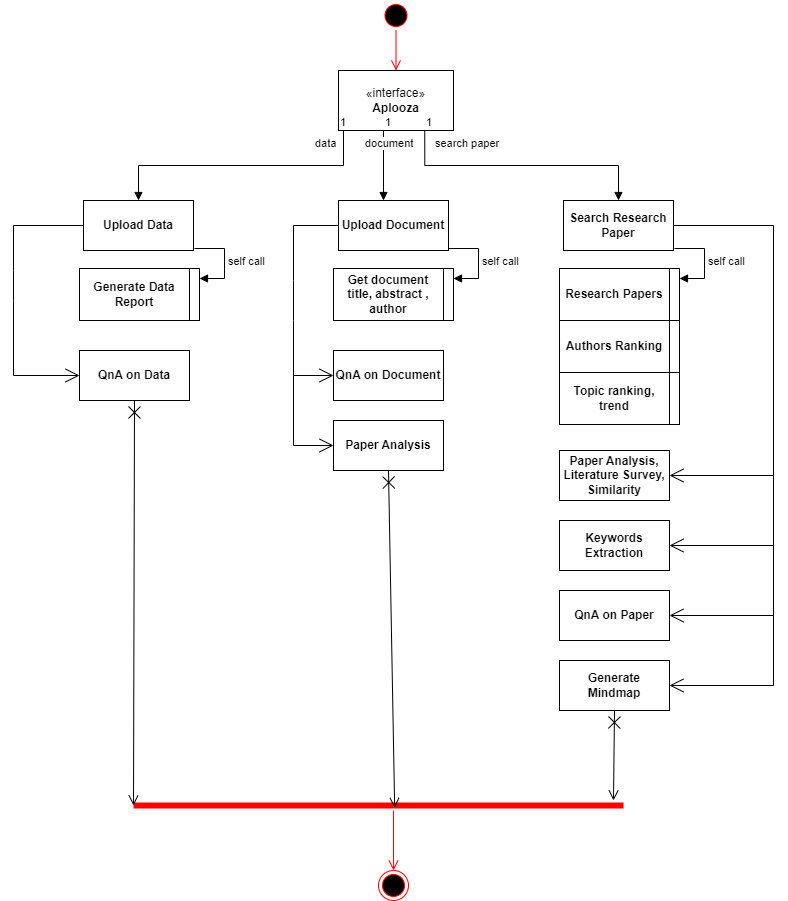

The diagram above was exported from draw.io. Its source (the exported page's mxGraphModel, read from the mxfile embedded in the PNG):
<mxGraphModel dx="2261" dy="1974" grid="1" gridSize="10" guides="1" tooltips="1" connect="1" arrows="1" fold="1" page="1" pageScale="1" pageWidth="850" pageHeight="1100" math="0" shadow="0">
  <root>
    <mxCell id="0" />
    <mxCell id="1" parent="0" />
    <mxCell id="3Y0jl0gOkeBwfPf1no-n-13" value="«interface»&lt;br&gt;&lt;b&gt;Aplooza&lt;/b&gt;" style="html=1;whiteSpace=wrap;" vertex="1" parent="1">
      <mxGeometry x="315" y="30" width="115" height="60" as="geometry" />
    </mxCell>
    <mxCell id="3Y0jl0gOkeBwfPf1no-n-14" value="&lt;b&gt;Upload Data&lt;/b&gt;" style="html=1;whiteSpace=wrap;" vertex="1" parent="1">
      <mxGeometry x="60" y="160" width="110" height="50" as="geometry" />
    </mxCell>
    <mxCell id="3Y0jl0gOkeBwfPf1no-n-15" value="&lt;b&gt;Upload Document&lt;/b&gt;" style="html=1;whiteSpace=wrap;" vertex="1" parent="1">
      <mxGeometry x="315" y="160" width="110" height="50" as="geometry" />
    </mxCell>
    <mxCell id="3Y0jl0gOkeBwfPf1no-n-16" value="&lt;b&gt;Search Research Paper&lt;/b&gt;" style="html=1;whiteSpace=wrap;" vertex="1" parent="1">
      <mxGeometry x="540" y="160" width="110" height="50" as="geometry" />
    </mxCell>
    <mxCell id="3Y0jl0gOkeBwfPf1no-n-17" value="" style="ellipse;html=1;shape=startState;fillColor=#000000;strokeColor=#ff0000;" vertex="1" parent="1">
      <mxGeometry x="357.5" y="-40" width="30" height="30" as="geometry" />
    </mxCell>
    <mxCell id="3Y0jl0gOkeBwfPf1no-n-18" value="" style="edgeStyle=orthogonalEdgeStyle;html=1;verticalAlign=bottom;endArrow=open;endSize=8;strokeColor=#ff0000;rounded=0;entryX=0.5;entryY=0;entryDx=0;entryDy=0;" edge="1" source="3Y0jl0gOkeBwfPf1no-n-17" parent="1" target="3Y0jl0gOkeBwfPf1no-n-13">
      <mxGeometry relative="1" as="geometry">
        <mxPoint x="375" y="40" as="targetPoint" />
      </mxGeometry>
    </mxCell>
    <mxCell id="3Y0jl0gOkeBwfPf1no-n-19" value="&lt;b&gt;Generate Data Report&lt;/b&gt;" style="html=1;whiteSpace=wrap;" vertex="1" parent="1">
      <mxGeometry x="56" y="228" width="110" height="52" as="geometry" />
    </mxCell>
    <mxCell id="3Y0jl0gOkeBwfPf1no-n-20" value="&lt;b&gt;QnA on Data&lt;/b&gt;" style="html=1;whiteSpace=wrap;" vertex="1" parent="1">
      <mxGeometry x="56" y="310" width="110" height="50" as="geometry" />
    </mxCell>
    <mxCell id="3Y0jl0gOkeBwfPf1no-n-21" value="data" style="endArrow=block;endFill=1;html=1;edgeStyle=orthogonalEdgeStyle;align=left;verticalAlign=top;rounded=0;exitX=0;exitY=1;exitDx=0;exitDy=0;entryX=0.5;entryY=0;entryDx=0;entryDy=0;" edge="1" parent="1" source="3Y0jl0gOkeBwfPf1no-n-13" target="3Y0jl0gOkeBwfPf1no-n-14">
      <mxGeometry x="-1" y="-25" relative="1" as="geometry">
        <mxPoint x="580" y="310" as="sourcePoint" />
        <mxPoint x="740" y="310" as="targetPoint" />
        <Array as="points">
          <mxPoint x="320" y="90" />
          <mxPoint x="320" y="125" />
          <mxPoint x="115" y="125" />
        </Array>
        <mxPoint x="-25" y="-25" as="offset" />
      </mxGeometry>
    </mxCell>
    <mxCell id="3Y0jl0gOkeBwfPf1no-n-22" value="1" style="edgeLabel;resizable=0;html=1;align=left;verticalAlign=bottom;" connectable="0" vertex="1" parent="3Y0jl0gOkeBwfPf1no-n-21">
      <mxGeometry x="-1" relative="1" as="geometry" />
    </mxCell>
    <mxCell id="3Y0jl0gOkeBwfPf1no-n-23" value="document" style="endArrow=block;endFill=1;html=1;edgeStyle=orthogonalEdgeStyle;align=left;verticalAlign=top;rounded=0;exitX=0.5;exitY=1;exitDx=0;exitDy=0;" edge="1" parent="1">
      <mxGeometry x="-1" y="-20" relative="1" as="geometry">
        <mxPoint x="360" y="90.00000000000023" as="sourcePoint" />
        <mxPoint x="360" y="160" as="targetPoint" />
        <mxPoint as="offset" />
      </mxGeometry>
    </mxCell>
    <mxCell id="3Y0jl0gOkeBwfPf1no-n-24" value="1" style="edgeLabel;resizable=0;html=1;align=left;verticalAlign=bottom;" connectable="0" vertex="1" parent="3Y0jl0gOkeBwfPf1no-n-23">
      <mxGeometry x="-1" relative="1" as="geometry" />
    </mxCell>
    <mxCell id="3Y0jl0gOkeBwfPf1no-n-25" value="search paper" style="endArrow=block;endFill=1;html=1;edgeStyle=orthogonalEdgeStyle;align=left;verticalAlign=top;rounded=0;exitX=0.75;exitY=1;exitDx=0;exitDy=0;" edge="1" parent="1" source="3Y0jl0gOkeBwfPf1no-n-13" target="3Y0jl0gOkeBwfPf1no-n-16">
      <mxGeometry x="-0.9999" y="9" relative="1" as="geometry">
        <mxPoint x="580" y="310" as="sourcePoint" />
        <mxPoint x="740" y="310" as="targetPoint" />
        <mxPoint as="offset" />
      </mxGeometry>
    </mxCell>
    <mxCell id="3Y0jl0gOkeBwfPf1no-n-26" value="1" style="edgeLabel;resizable=0;html=1;align=left;verticalAlign=bottom;" connectable="0" vertex="1" parent="3Y0jl0gOkeBwfPf1no-n-25">
      <mxGeometry x="-1" relative="1" as="geometry" />
    </mxCell>
    <mxCell id="3Y0jl0gOkeBwfPf1no-n-27" value="" style="html=1;points=[];perimeter=orthogonalPerimeter;outlineConnect=0;targetShapes=umlLifeline;portConstraint=eastwest;newEdgeStyle={&quot;edgeStyle&quot;:&quot;elbowEdgeStyle&quot;,&quot;elbow&quot;:&quot;vertical&quot;,&quot;curved&quot;:0,&quot;rounded&quot;:0};" vertex="1" parent="1">
      <mxGeometry x="166" y="228" width="10" height="52" as="geometry" />
    </mxCell>
    <mxCell id="3Y0jl0gOkeBwfPf1no-n-28" value="self call" style="html=1;align=left;spacingLeft=2;endArrow=block;rounded=0;edgeStyle=orthogonalEdgeStyle;curved=0;rounded=0;" edge="1" target="3Y0jl0gOkeBwfPf1no-n-27" parent="1">
      <mxGeometry relative="1" as="geometry">
        <mxPoint x="171" y="208" as="sourcePoint" />
        <Array as="points">
          <mxPoint x="201" y="238" />
        </Array>
      </mxGeometry>
    </mxCell>
    <mxCell id="3Y0jl0gOkeBwfPf1no-n-30" value="" style="endArrow=open;endFill=1;endSize=12;html=1;rounded=0;exitX=0;exitY=0.5;exitDx=0;exitDy=0;entryX=0;entryY=0.5;entryDx=0;entryDy=0;" edge="1" parent="1" source="3Y0jl0gOkeBwfPf1no-n-14" target="3Y0jl0gOkeBwfPf1no-n-20">
      <mxGeometry width="160" relative="1" as="geometry">
        <mxPoint x="260" y="250" as="sourcePoint" />
        <mxPoint x="50" y="340" as="targetPoint" />
        <Array as="points">
          <mxPoint x="-10" y="185" />
          <mxPoint x="-10" y="230" />
          <mxPoint x="-10" y="260" />
          <mxPoint x="-10" y="335" />
        </Array>
      </mxGeometry>
    </mxCell>
    <mxCell id="3Y0jl0gOkeBwfPf1no-n-31" value="&lt;b&gt;Get document title, abstract , author&lt;/b&gt;" style="html=1;whiteSpace=wrap;" vertex="1" parent="1">
      <mxGeometry x="310" y="228" width="110" height="52" as="geometry" />
    </mxCell>
    <mxCell id="3Y0jl0gOkeBwfPf1no-n-32" value="self call" style="html=1;align=left;spacingLeft=2;endArrow=block;rounded=0;edgeStyle=orthogonalEdgeStyle;curved=0;rounded=0;" edge="1" parent="1">
      <mxGeometry relative="1" as="geometry">
        <mxPoint x="425" y="208" as="sourcePoint" />
        <Array as="points">
          <mxPoint x="455" y="238" />
        </Array>
        <mxPoint x="430" y="238" as="targetPoint" />
      </mxGeometry>
    </mxCell>
    <mxCell id="3Y0jl0gOkeBwfPf1no-n-33" value="" style="html=1;points=[];perimeter=orthogonalPerimeter;outlineConnect=0;targetShapes=umlLifeline;portConstraint=eastwest;newEdgeStyle={&quot;edgeStyle&quot;:&quot;elbowEdgeStyle&quot;,&quot;elbow&quot;:&quot;vertical&quot;,&quot;curved&quot;:0,&quot;rounded&quot;:0};" vertex="1" parent="1">
      <mxGeometry x="420" y="228" width="10" height="52" as="geometry" />
    </mxCell>
    <mxCell id="3Y0jl0gOkeBwfPf1no-n-34" value="&lt;b&gt;QnA on Document&lt;/b&gt;" style="html=1;whiteSpace=wrap;" vertex="1" parent="1">
      <mxGeometry x="310" y="310" width="110" height="50" as="geometry" />
    </mxCell>
    <mxCell id="3Y0jl0gOkeBwfPf1no-n-35" value="" style="endArrow=open;endFill=1;endSize=12;html=1;rounded=0;exitX=0;exitY=0.5;exitDx=0;exitDy=0;entryX=0;entryY=0.5;entryDx=0;entryDy=0;" edge="1" parent="1" source="3Y0jl0gOkeBwfPf1no-n-15" target="3Y0jl0gOkeBwfPf1no-n-34">
      <mxGeometry width="160" relative="1" as="geometry">
        <mxPoint x="70" y="195" as="sourcePoint" />
        <mxPoint x="66" y="345" as="targetPoint" />
        <Array as="points">
          <mxPoint x="270" y="185" />
          <mxPoint x="270" y="240" />
          <mxPoint x="270" y="280" />
          <mxPoint x="270" y="335" />
        </Array>
      </mxGeometry>
    </mxCell>
    <mxCell id="3Y0jl0gOkeBwfPf1no-n-36" value="&lt;b&gt;Paper Analysis&lt;/b&gt;" style="html=1;whiteSpace=wrap;" vertex="1" parent="1">
      <mxGeometry x="310" y="380" width="110" height="50" as="geometry" />
    </mxCell>
    <mxCell id="3Y0jl0gOkeBwfPf1no-n-43" value="" style="endArrow=open;endFill=1;endSize=12;html=1;rounded=0;entryX=0;entryY=0.5;entryDx=0;entryDy=0;" edge="1" parent="1" target="3Y0jl0gOkeBwfPf1no-n-36">
      <mxGeometry width="160" relative="1" as="geometry">
        <mxPoint x="270" y="320" as="sourcePoint" />
        <mxPoint x="470" y="330" as="targetPoint" />
        <Array as="points">
          <mxPoint x="270" y="405" />
        </Array>
      </mxGeometry>
    </mxCell>
    <mxCell id="3Y0jl0gOkeBwfPf1no-n-44" value="&lt;b&gt;Research Papers&lt;/b&gt;" style="html=1;whiteSpace=wrap;" vertex="1" parent="1">
      <mxGeometry x="536" y="228" width="110" height="52" as="geometry" />
    </mxCell>
    <mxCell id="3Y0jl0gOkeBwfPf1no-n-45" value="self call" style="html=1;align=left;spacingLeft=2;endArrow=block;rounded=0;edgeStyle=orthogonalEdgeStyle;curved=0;rounded=0;" edge="1" parent="1">
      <mxGeometry relative="1" as="geometry">
        <mxPoint x="651" y="208" as="sourcePoint" />
        <Array as="points">
          <mxPoint x="681" y="238" />
        </Array>
        <mxPoint x="656" y="238" as="targetPoint" />
      </mxGeometry>
    </mxCell>
    <mxCell id="3Y0jl0gOkeBwfPf1no-n-46" value="" style="html=1;points=[];perimeter=orthogonalPerimeter;outlineConnect=0;targetShapes=umlLifeline;portConstraint=eastwest;newEdgeStyle={&quot;edgeStyle&quot;:&quot;elbowEdgeStyle&quot;,&quot;elbow&quot;:&quot;vertical&quot;,&quot;curved&quot;:0,&quot;rounded&quot;:0};" vertex="1" parent="1">
      <mxGeometry x="646" y="228" width="10" height="52" as="geometry" />
    </mxCell>
    <mxCell id="3Y0jl0gOkeBwfPf1no-n-47" value="&lt;b&gt;Authors Ranking&lt;/b&gt;" style="html=1;whiteSpace=wrap;" vertex="1" parent="1">
      <mxGeometry x="536" y="280" width="110" height="52" as="geometry" />
    </mxCell>
    <mxCell id="3Y0jl0gOkeBwfPf1no-n-48" value="" style="html=1;points=[];perimeter=orthogonalPerimeter;outlineConnect=0;targetShapes=umlLifeline;portConstraint=eastwest;newEdgeStyle={&quot;edgeStyle&quot;:&quot;elbowEdgeStyle&quot;,&quot;elbow&quot;:&quot;vertical&quot;,&quot;curved&quot;:0,&quot;rounded&quot;:0};" vertex="1" parent="1">
      <mxGeometry x="646" y="280" width="10" height="52" as="geometry" />
    </mxCell>
    <mxCell id="3Y0jl0gOkeBwfPf1no-n-49" value="&lt;b&gt;Topic ranking, trend&lt;/b&gt;" style="html=1;whiteSpace=wrap;" vertex="1" parent="1">
      <mxGeometry x="536" y="332" width="110" height="52" as="geometry" />
    </mxCell>
    <mxCell id="3Y0jl0gOkeBwfPf1no-n-50" value="" style="html=1;points=[];perimeter=orthogonalPerimeter;outlineConnect=0;targetShapes=umlLifeline;portConstraint=eastwest;newEdgeStyle={&quot;edgeStyle&quot;:&quot;elbowEdgeStyle&quot;,&quot;elbow&quot;:&quot;vertical&quot;,&quot;curved&quot;:0,&quot;rounded&quot;:0};" vertex="1" parent="1">
      <mxGeometry x="646" y="332" width="10" height="52" as="geometry" />
    </mxCell>
    <mxCell id="3Y0jl0gOkeBwfPf1no-n-51" value="&lt;b&gt;Paper Analysis, Literature Survey, Similarity&lt;/b&gt;" style="html=1;whiteSpace=wrap;" vertex="1" parent="1">
      <mxGeometry x="536" y="410" width="110" height="50" as="geometry" />
    </mxCell>
    <mxCell id="3Y0jl0gOkeBwfPf1no-n-52" value="&lt;b&gt;Keywords Extraction&lt;/b&gt;" style="html=1;whiteSpace=wrap;" vertex="1" parent="1">
      <mxGeometry x="536" y="480" width="110" height="50" as="geometry" />
    </mxCell>
    <mxCell id="3Y0jl0gOkeBwfPf1no-n-53" value="&lt;b&gt;QnA on Paper&lt;/b&gt;" style="html=1;whiteSpace=wrap;" vertex="1" parent="1">
      <mxGeometry x="536" y="550" width="110" height="50" as="geometry" />
    </mxCell>
    <mxCell id="3Y0jl0gOkeBwfPf1no-n-54" value="" style="endArrow=open;endFill=1;endSize=12;html=1;rounded=0;entryX=1;entryY=0.5;entryDx=0;entryDy=0;exitX=1;exitY=0.5;exitDx=0;exitDy=0;" edge="1" parent="1" source="3Y0jl0gOkeBwfPf1no-n-16" target="3Y0jl0gOkeBwfPf1no-n-53">
      <mxGeometry width="160" relative="1" as="geometry">
        <mxPoint x="280" y="400" as="sourcePoint" />
        <mxPoint x="440" y="400" as="targetPoint" />
        <Array as="points">
          <mxPoint x="750" y="185" />
          <mxPoint x="750" y="575" />
        </Array>
      </mxGeometry>
    </mxCell>
    <mxCell id="3Y0jl0gOkeBwfPf1no-n-55" value="" style="endArrow=open;endFill=1;endSize=12;html=1;rounded=0;entryX=1;entryY=0.5;entryDx=0;entryDy=0;" edge="1" parent="1" target="3Y0jl0gOkeBwfPf1no-n-52">
      <mxGeometry width="160" relative="1" as="geometry">
        <mxPoint x="750" y="505" as="sourcePoint" />
        <mxPoint x="440" y="400" as="targetPoint" />
      </mxGeometry>
    </mxCell>
    <mxCell id="3Y0jl0gOkeBwfPf1no-n-56" value="" style="endArrow=open;endFill=1;endSize=12;html=1;rounded=0;entryX=1;entryY=0.5;entryDx=0;entryDy=0;" edge="1" parent="1" target="3Y0jl0gOkeBwfPf1no-n-51">
      <mxGeometry width="160" relative="1" as="geometry">
        <mxPoint x="750" y="435" as="sourcePoint" />
        <mxPoint x="440" y="400" as="targetPoint" />
      </mxGeometry>
    </mxCell>
    <mxCell id="3Y0jl0gOkeBwfPf1no-n-57" value="&lt;b&gt;Generate Mindmap&lt;/b&gt;" style="html=1;whiteSpace=wrap;" vertex="1" parent="1">
      <mxGeometry x="536" y="620" width="110" height="50" as="geometry" />
    </mxCell>
    <mxCell id="3Y0jl0gOkeBwfPf1no-n-58" value="" style="endArrow=open;endFill=1;endSize=12;html=1;rounded=0;entryX=1;entryY=0.5;entryDx=0;entryDy=0;" edge="1" parent="1" target="3Y0jl0gOkeBwfPf1no-n-57">
      <mxGeometry width="160" relative="1" as="geometry">
        <mxPoint x="750" y="570" as="sourcePoint" />
        <mxPoint x="440" y="440" as="targetPoint" />
        <Array as="points">
          <mxPoint x="750" y="645" />
        </Array>
      </mxGeometry>
    </mxCell>
    <mxCell id="3Y0jl0gOkeBwfPf1no-n-59" value="" style="ellipse;html=1;shape=endState;fillColor=#000000;strokeColor=#ff0000;" vertex="1" parent="1">
      <mxGeometry x="355" y="830" width="30" height="30" as="geometry" />
    </mxCell>
    <mxCell id="3Y0jl0gOkeBwfPf1no-n-60" value="" style="shape=line;html=1;strokeWidth=6;strokeColor=#ff0000;" vertex="1" parent="1">
      <mxGeometry x="110" y="760" width="490" height="10" as="geometry" />
    </mxCell>
    <mxCell id="3Y0jl0gOkeBwfPf1no-n-61" value="" style="edgeStyle=orthogonalEdgeStyle;html=1;verticalAlign=bottom;endArrow=open;endSize=8;strokeColor=#ff0000;rounded=0;entryX=0.5;entryY=0;entryDx=0;entryDy=0;" edge="1" source="3Y0jl0gOkeBwfPf1no-n-60" parent="1" target="3Y0jl0gOkeBwfPf1no-n-59">
      <mxGeometry relative="1" as="geometry">
        <mxPoint x="372.5" y="770" as="targetPoint" />
        <Array as="points">
          <mxPoint x="370" y="770" />
          <mxPoint x="370" y="770" />
        </Array>
      </mxGeometry>
    </mxCell>
    <mxCell id="3Y0jl0gOkeBwfPf1no-n-62" value="" style="endArrow=open;startArrow=cross;endFill=0;startFill=0;endSize=8;startSize=10;html=1;rounded=0;exitX=0.5;exitY=1;exitDx=0;exitDy=0;entryX=0;entryY=0.5;entryDx=0;entryDy=0;entryPerimeter=0;" edge="1" parent="1" source="3Y0jl0gOkeBwfPf1no-n-20" target="3Y0jl0gOkeBwfPf1no-n-60">
      <mxGeometry width="160" relative="1" as="geometry">
        <mxPoint x="280" y="530" as="sourcePoint" />
        <mxPoint x="440" y="530" as="targetPoint" />
      </mxGeometry>
    </mxCell>
    <mxCell id="3Y0jl0gOkeBwfPf1no-n-63" value="" style="endArrow=open;startArrow=cross;endFill=0;startFill=0;endSize=8;startSize=10;html=1;rounded=0;exitX=0.5;exitY=1;exitDx=0;exitDy=0;entryX=0.533;entryY=0.747;entryDx=0;entryDy=0;entryPerimeter=0;" edge="1" parent="1" source="3Y0jl0gOkeBwfPf1no-n-36" target="3Y0jl0gOkeBwfPf1no-n-60">
      <mxGeometry width="160" relative="1" as="geometry">
        <mxPoint x="121" y="370" as="sourcePoint" />
        <mxPoint x="120" y="705" as="targetPoint" />
        <Array as="points" />
      </mxGeometry>
    </mxCell>
    <mxCell id="3Y0jl0gOkeBwfPf1no-n-64" value="" style="endArrow=open;startArrow=cross;endFill=0;startFill=0;endSize=8;startSize=10;html=1;rounded=0;exitX=0.5;exitY=1;exitDx=0;exitDy=0;" edge="1" parent="1" source="3Y0jl0gOkeBwfPf1no-n-57">
      <mxGeometry width="160" relative="1" as="geometry">
        <mxPoint x="280" y="530" as="sourcePoint" />
        <mxPoint x="590" y="760" as="targetPoint" />
      </mxGeometry>
    </mxCell>
  </root>
</mxGraphModel>